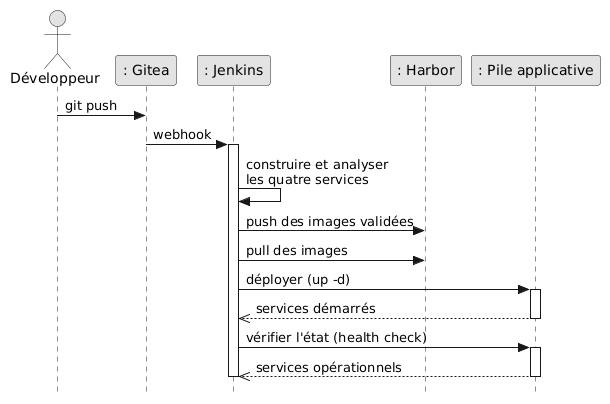

The diagram above was rendered by PlantUML. Its source (embedded in the PNG):
@startuml
skinparam monochrome true
skinparam shadowing false
skinparam style strictuml

actor "Développeur" as dev
participant ": Gitea" as gitea
participant ": Jenkins" as jenkins
participant ": Harbor" as harbor
participant ": Pile applicative" as app

dev -> gitea : git push
gitea -> jenkins : webhook
activate jenkins

jenkins -> jenkins : construire et analyser\nles quatre services
jenkins -> harbor : push des images validées

jenkins -> harbor : pull des images
jenkins -> app : déployer (up -d)
activate app
app -->> jenkins : services démarrés
deactivate app

jenkins -> app : vérifier l'état (health check)
activate app
app -->> jenkins : services opérationnels
deactivate app

deactivate jenkins
@enduml